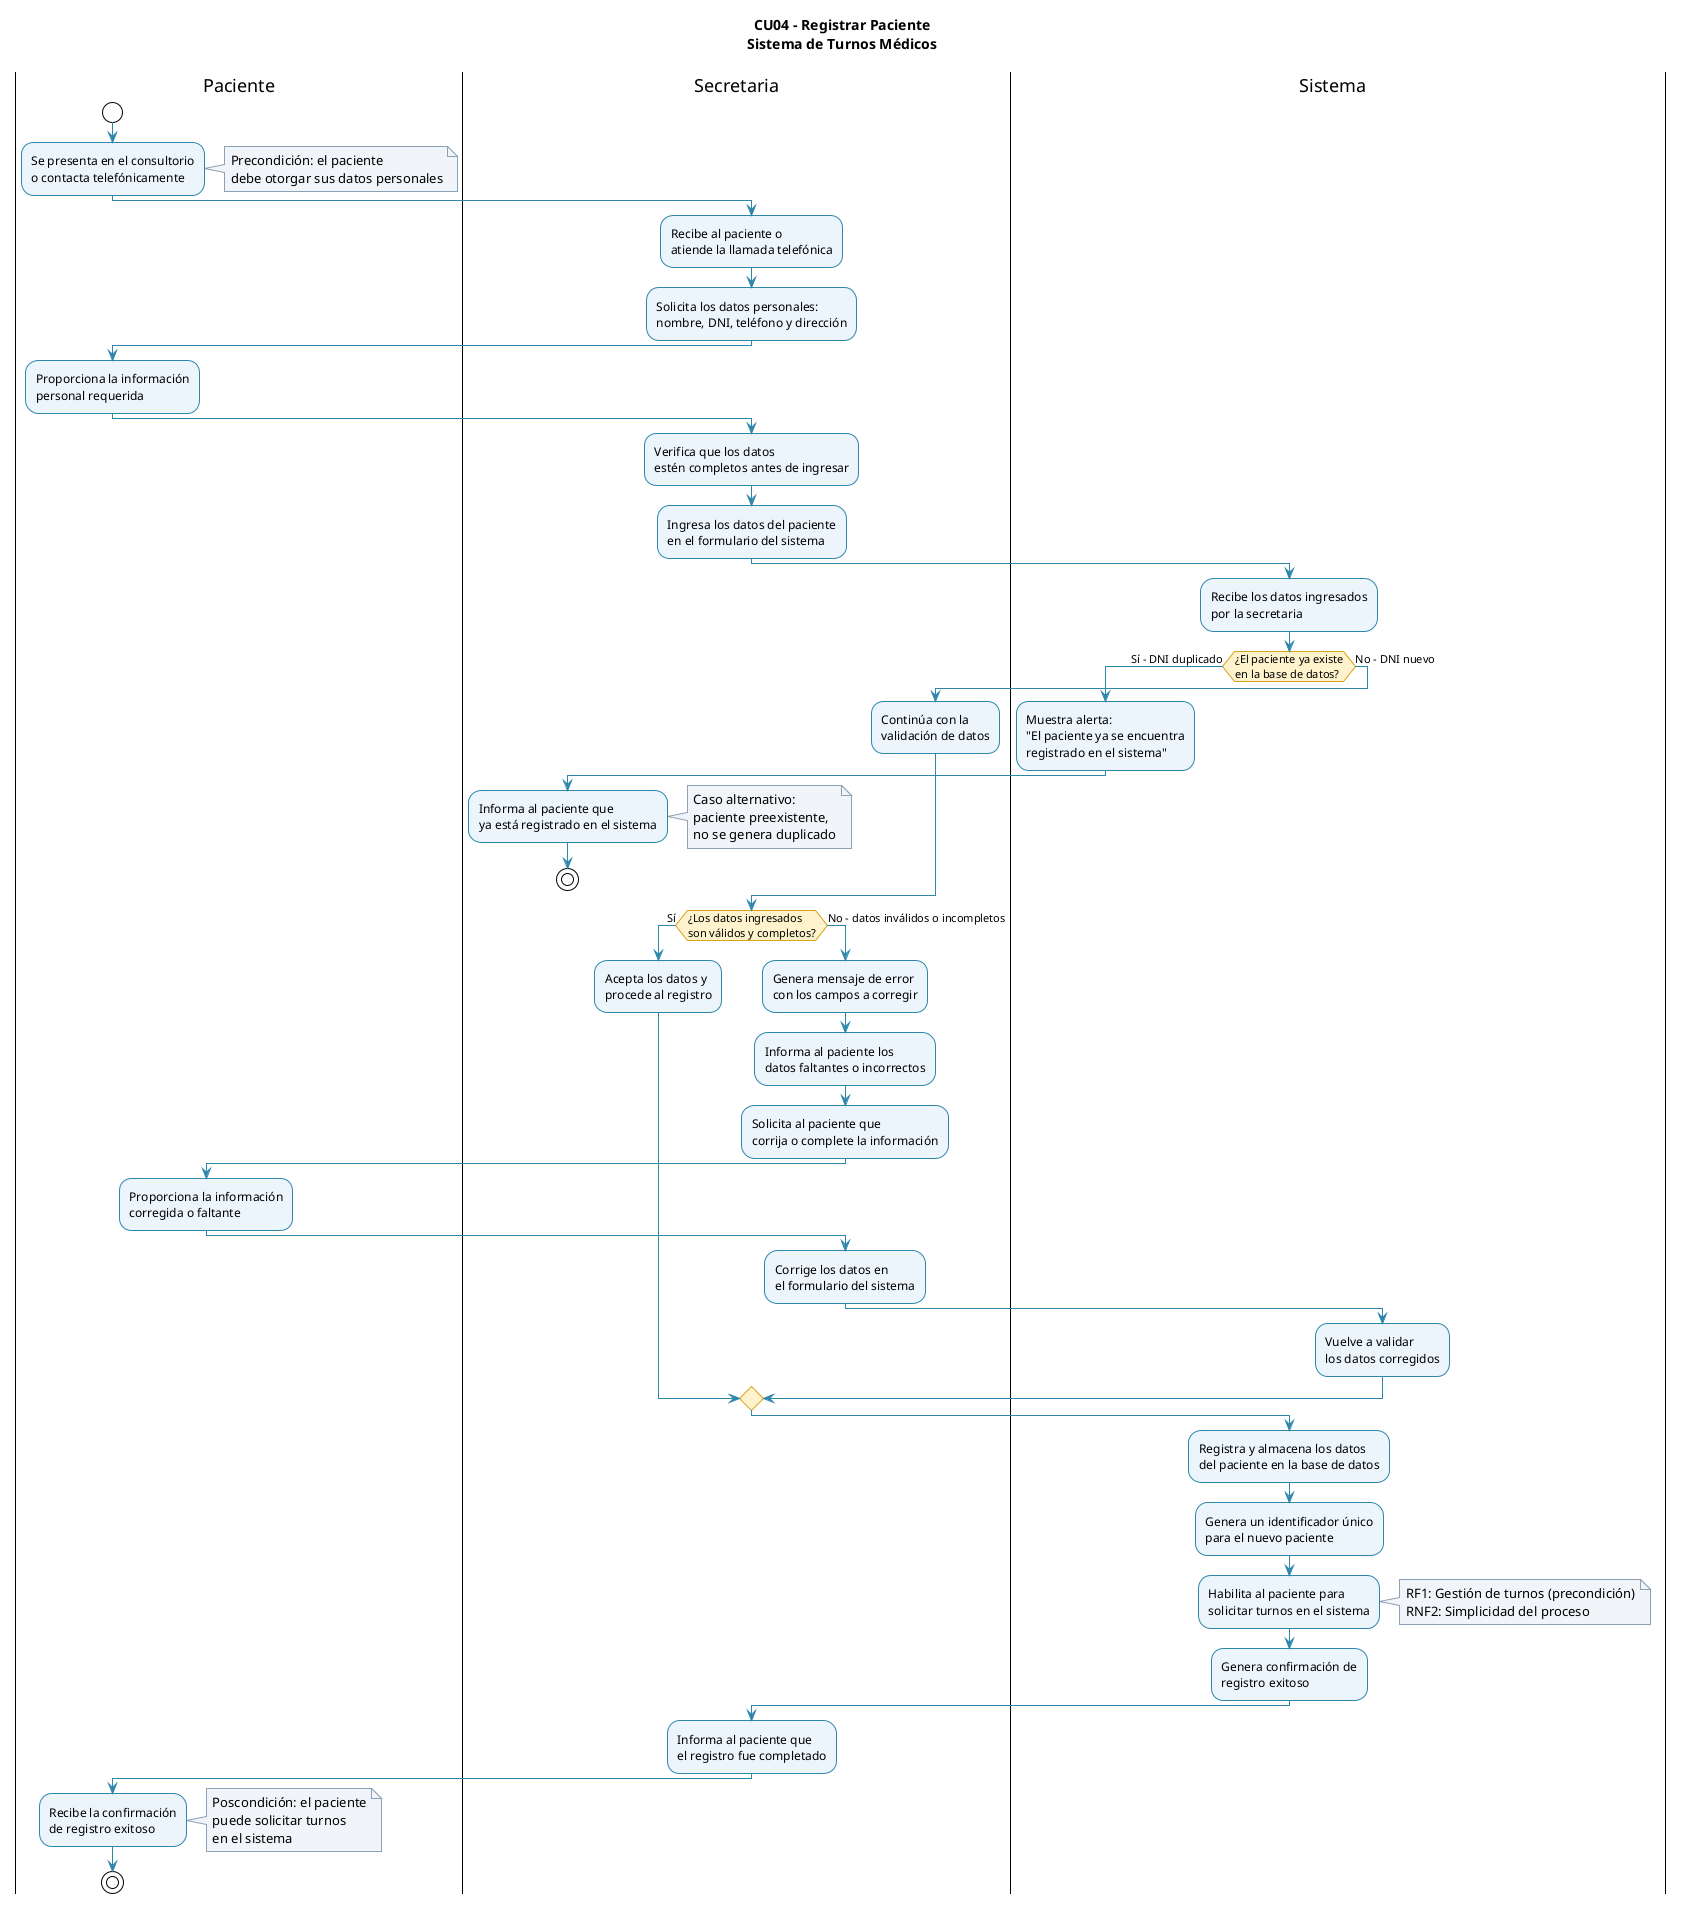

The diagram above was rendered by PlantUML. Its source (embedded in the PNG):
@startuml 04-actividad-registrar-paciente-04
!theme plain
title CU04 - Registrar Paciente\nSistema de Turnos Médicos

skinparam swimlaneWidth 220
skinparam ActivityBackgroundColor #EAF4FB
skinparam ActivityBorderColor #2E86AB
skinparam ArrowColor #2E86AB
skinparam ActivityDiamondBackgroundColor #FFF3CD
skinparam ActivityDiamondBorderColor #D4A017
skinparam NoteBackgroundColor #F0F4F8
skinparam NoteBorderColor #8BA0B4
skinparam TitleFontSize 14
skinparam TitleFontStyle bold

|Paciente|
start
:Se presenta en el consultorio\no contacta telefónicamente;
note right
  Precondición: el paciente
  debe otorgar sus datos personales
end note

|Secretaria|
:Recibe al paciente o\natiende la llamada telefónica;
:Solicita los datos personales:\nnombre, DNI, teléfono y dirección;

|Paciente|
:Proporciona la información\npersonal requerida;

|Secretaria|
:Verifica que los datos\nestén completos antes de ingresar;
:Ingresa los datos del paciente\nen el formulario del sistema;

|Sistema|
:Recibe los datos ingresados\npor la secretaria;

if (¿El paciente ya existe\nen la base de datos?) then (Sí - DNI duplicado)
  :Muestra alerta:\n"El paciente ya se encuentra\nregistrado en el sistema";
  |Secretaria|
  :Informa al paciente que\nya está registrado en el sistema;
  note right
    Caso alternativo:
    paciente preexistente,
    no se genera duplicado
  end note
  stop
else (No - DNI nuevo)
  :Continúa con la\nvalidación de datos;
endif

if (¿Los datos ingresados\nson válidos y completos?) then (Sí)
  :Acepta los datos y\nprocede al registro;
else (No - datos inválidos o incompletos)
  :Genera mensaje de error\ncon los campos a corregir;
  |Secretaria|
  :Informa al paciente los\ndatos faltantes o incorrectos;
  :Solicita al paciente que\ncorrija o complete la información;
  |Paciente|
  :Proporciona la información\ncorregida o faltante;
  |Secretaria|
  :Corrige los datos en\nel formulario del sistema;
  |Sistema|
  :Vuelve a validar\nlos datos corregidos;
endif

:Registra y almacena los datos\ndel paciente en la base de datos;
:Genera un identificador único\npara el nuevo paciente;
:Habilita al paciente para\nsolicitar turnos en el sistema;
note right
  RF1: Gestión de turnos (precondición)
  RNF2: Simplicidad del proceso
end note
:Genera confirmación de\nregistro exitoso;

|Secretaria|
:Informa al paciente que\nel registro fue completado;

|Paciente|
:Recibe la confirmación\nde registro exitoso;
note right
  Poscondición: el paciente
  puede solicitar turnos
  en el sistema
end note

stop
@enduml